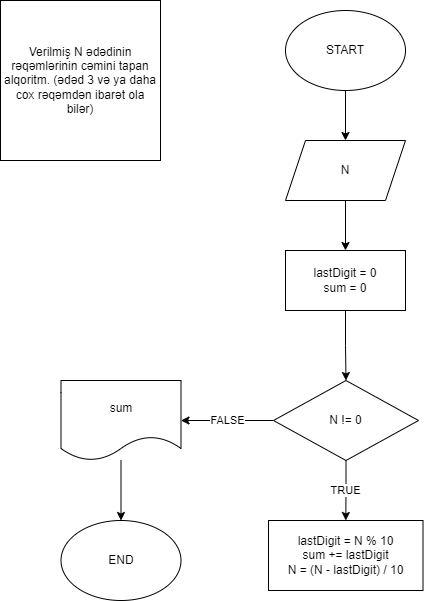

The diagram above was exported from draw.io. Its source (the exported page's mxGraphModel, read from the mxfile embedded in the PNG):
<mxGraphModel dx="1036" dy="649" grid="1" gridSize="10" guides="1" tooltips="1" connect="1" arrows="1" fold="1" page="1" pageScale="1" pageWidth="850" pageHeight="1100" math="0" shadow="0">
  <root>
    <mxCell id="0" />
    <mxCell id="1" parent="0" />
    <mxCell id="u9-T4Igth0gVkZ0g4P_p-1" value="Verilmiş N ədədinin rəqəmlərinin cəmini tapan alqoritm. (ədəd 3 və ya daha cox rəqəmdən ibarət ola bilər)" style="whiteSpace=wrap;html=1;aspect=fixed;" vertex="1" parent="1">
      <mxGeometry x="80" y="40" width="160" height="160" as="geometry" />
    </mxCell>
    <mxCell id="u9-T4Igth0gVkZ0g4P_p-4" value="" style="edgeStyle=orthogonalEdgeStyle;rounded=0;orthogonalLoop=1;jettySize=auto;html=1;" edge="1" parent="1" source="u9-T4Igth0gVkZ0g4P_p-2" target="u9-T4Igth0gVkZ0g4P_p-3">
      <mxGeometry relative="1" as="geometry" />
    </mxCell>
    <mxCell id="u9-T4Igth0gVkZ0g4P_p-2" value="START" style="ellipse;whiteSpace=wrap;html=1;" vertex="1" parent="1">
      <mxGeometry x="365" y="50" width="120" height="80" as="geometry" />
    </mxCell>
    <mxCell id="u9-T4Igth0gVkZ0g4P_p-6" value="" style="edgeStyle=orthogonalEdgeStyle;rounded=0;orthogonalLoop=1;jettySize=auto;html=1;" edge="1" parent="1" source="u9-T4Igth0gVkZ0g4P_p-3" target="u9-T4Igth0gVkZ0g4P_p-5">
      <mxGeometry relative="1" as="geometry" />
    </mxCell>
    <mxCell id="u9-T4Igth0gVkZ0g4P_p-3" value="N" style="shape=parallelogram;perimeter=parallelogramPerimeter;whiteSpace=wrap;html=1;fixedSize=1;" vertex="1" parent="1">
      <mxGeometry x="365" y="180" width="120" height="60" as="geometry" />
    </mxCell>
    <mxCell id="u9-T4Igth0gVkZ0g4P_p-8" value="" style="edgeStyle=orthogonalEdgeStyle;rounded=0;orthogonalLoop=1;jettySize=auto;html=1;" edge="1" parent="1" source="u9-T4Igth0gVkZ0g4P_p-5" target="u9-T4Igth0gVkZ0g4P_p-7">
      <mxGeometry relative="1" as="geometry" />
    </mxCell>
    <mxCell id="u9-T4Igth0gVkZ0g4P_p-5" value="lastDigit = 0&lt;br&gt;sum = 0" style="whiteSpace=wrap;html=1;" vertex="1" parent="1">
      <mxGeometry x="365" y="290" width="120" height="60" as="geometry" />
    </mxCell>
    <mxCell id="u9-T4Igth0gVkZ0g4P_p-10" value="TRUE" style="edgeStyle=orthogonalEdgeStyle;rounded=0;orthogonalLoop=1;jettySize=auto;html=1;" edge="1" parent="1" source="u9-T4Igth0gVkZ0g4P_p-7" target="u9-T4Igth0gVkZ0g4P_p-9">
      <mxGeometry relative="1" as="geometry" />
    </mxCell>
    <mxCell id="u9-T4Igth0gVkZ0g4P_p-13" value="FALSE" style="edgeStyle=orthogonalEdgeStyle;rounded=0;orthogonalLoop=1;jettySize=auto;html=1;" edge="1" parent="1" source="u9-T4Igth0gVkZ0g4P_p-7" target="u9-T4Igth0gVkZ0g4P_p-12">
      <mxGeometry relative="1" as="geometry" />
    </mxCell>
    <mxCell id="u9-T4Igth0gVkZ0g4P_p-7" value="N != 0" style="rhombus;whiteSpace=wrap;html=1;" vertex="1" parent="1">
      <mxGeometry x="353" y="420" width="145" height="80" as="geometry" />
    </mxCell>
    <mxCell id="u9-T4Igth0gVkZ0g4P_p-9" value="lastDigit = N % 10&lt;br&gt;sum += lastDigit&lt;br&gt;N = (N - lastDigit) / 10" style="whiteSpace=wrap;html=1;" vertex="1" parent="1">
      <mxGeometry x="348" y="560" width="154.5" height="70" as="geometry" />
    </mxCell>
    <mxCell id="u9-T4Igth0gVkZ0g4P_p-15" value="" style="edgeStyle=orthogonalEdgeStyle;rounded=0;orthogonalLoop=1;jettySize=auto;html=1;" edge="1" parent="1" source="u9-T4Igth0gVkZ0g4P_p-12" target="u9-T4Igth0gVkZ0g4P_p-14">
      <mxGeometry relative="1" as="geometry" />
    </mxCell>
    <mxCell id="u9-T4Igth0gVkZ0g4P_p-12" value="sum" style="shape=document;whiteSpace=wrap;html=1;boundedLbl=1;" vertex="1" parent="1">
      <mxGeometry x="140.5" y="420" width="120" height="80" as="geometry" />
    </mxCell>
    <mxCell id="u9-T4Igth0gVkZ0g4P_p-14" value="END" style="ellipse;whiteSpace=wrap;html=1;" vertex="1" parent="1">
      <mxGeometry x="140.5" y="560" width="120" height="80" as="geometry" />
    </mxCell>
  </root>
</mxGraphModel>